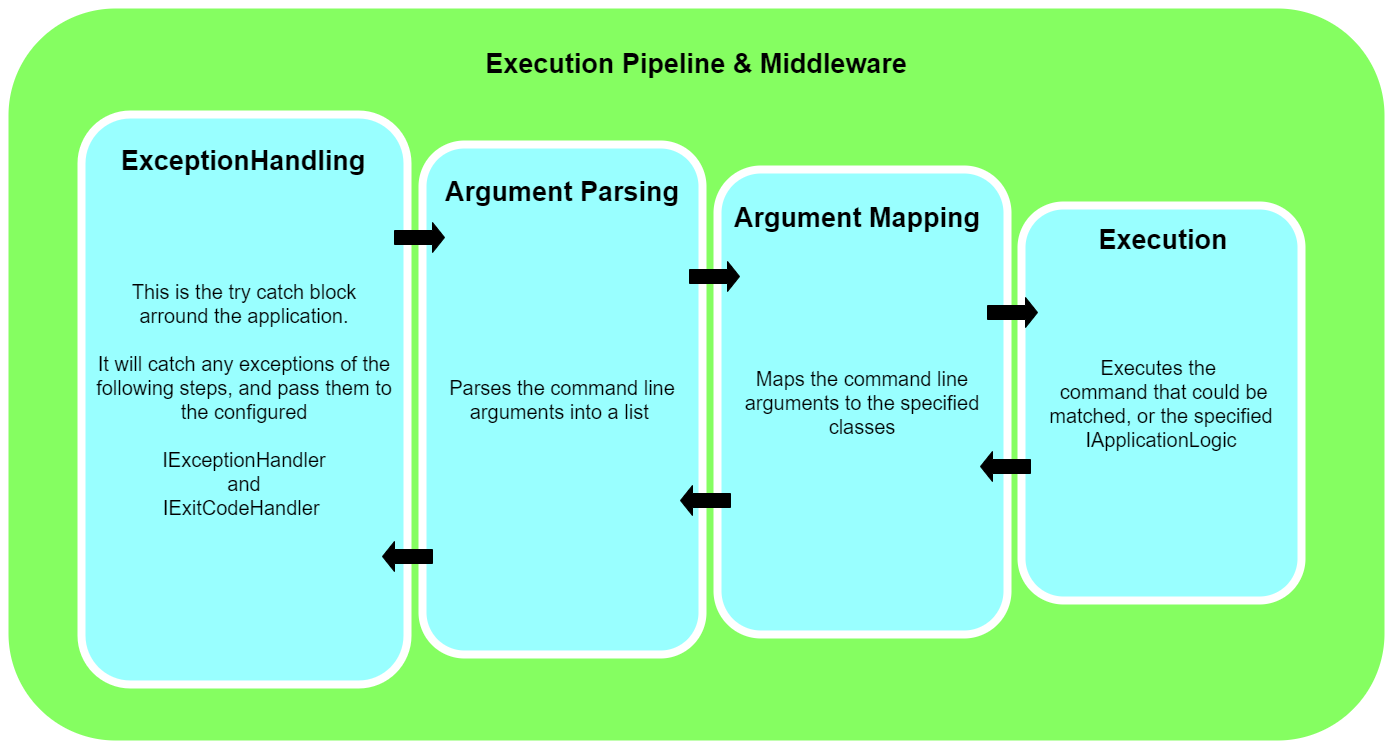

The diagram above was exported from draw.io. Its source (the exported page's mxGraphModel, read from the mxfile embedded in the PNG):
<mxGraphModel dx="1182" dy="764" grid="1" gridSize="10" guides="1" tooltips="1" connect="1" arrows="1" fold="1" page="1" pageScale="1.5" pageWidth="1169" pageHeight="826" background="none" math="0" shadow="0">
  <root>
    <mxCell id="0" />
    <mxCell id="1" parent="0" />
    <mxCell id="tFL_z6fTOWI6ww-LD4Xw-5" value="" style="whiteSpace=wrap;html=1;rounded=1;shadow=0;strokeWidth=8;fontSize=20;align=center;fillColor=#85FE61;strokeColor=#FFFFFF;" parent="1" vertex="1">
      <mxGeometry x="193" y="240" width="1384" height="740" as="geometry" />
    </mxCell>
    <mxCell id="60da8b9f42644d3a-2" value="This is the try catch block&lt;br&gt;arround the application.&lt;br&gt;&lt;br&gt;It will catch any exceptions of the following steps, and pass them to the configured&lt;br&gt;&lt;br&gt;IExceptionHandler&lt;br&gt;and&lt;br&gt;IExitCodeHandler&amp;nbsp;" style="whiteSpace=wrap;html=1;rounded=1;shadow=0;strokeWidth=8;fontSize=20;align=center;fillColor=#99FFFF;strokeColor=#FFFFFF;" parent="1" vertex="1">
      <mxGeometry x="270" y="350" width="326" height="570" as="geometry" />
    </mxCell>
    <mxCell id="60da8b9f42644d3a-3" value="ExceptionHandling" style="text;html=1;strokeColor=none;fillColor=none;align=center;verticalAlign=middle;whiteSpace=wrap;rounded=0;shadow=0;fontSize=27;fontColor=#000000;fontStyle=1" parent="1" vertex="1">
      <mxGeometry x="292" y="367" width="280" height="60" as="geometry" />
    </mxCell>
    <mxCell id="60da8b9f42644d3a-17" value="Parses the command line arguments into a list&amp;nbsp;" style="whiteSpace=wrap;html=1;rounded=1;shadow=0;strokeWidth=8;fontSize=20;align=center;fillColor=#99FFFF;strokeColor=#FFFFFF;" parent="1" vertex="1">
      <mxGeometry x="611" y="380" width="280" height="510" as="geometry" />
    </mxCell>
    <mxCell id="60da8b9f42644d3a-18" value="Argument Parsing" style="text;html=1;strokeColor=none;fillColor=none;align=center;verticalAlign=middle;whiteSpace=wrap;rounded=0;shadow=0;fontSize=27;fontColor=#000000;fontStyle=1" parent="1" vertex="1">
      <mxGeometry x="611" y="398" width="280" height="60" as="geometry" />
    </mxCell>
    <mxCell id="60da8b9f42644d3a-24" value="Maps the command line arguments to the specified classes" style="whiteSpace=wrap;html=1;rounded=1;shadow=0;strokeWidth=8;fontSize=20;align=center;fillColor=#99FFFF;strokeColor=#FFFFFF;" parent="1" vertex="1">
      <mxGeometry x="906" y="405" width="290" height="465" as="geometry" />
    </mxCell>
    <mxCell id="60da8b9f42644d3a-25" value="Argument Mapping" style="text;html=1;strokeColor=none;fillColor=none;align=center;verticalAlign=middle;whiteSpace=wrap;rounded=0;shadow=0;fontSize=27;fontColor=#000000;fontStyle=1" parent="1" vertex="1">
      <mxGeometry x="906" y="424" width="280" height="60" as="geometry" />
    </mxCell>
    <mxCell id="60da8b9f42644d3a-31" value="Executes the &lt;br&gt;&amp;nbsp;command that could be matched, or the specified IApplicationLogic" style="whiteSpace=wrap;html=1;rounded=1;shadow=0;strokeWidth=8;fontSize=20;align=center;fillColor=#99FFFF;strokeColor=#FFFFFF;" parent="1" vertex="1">
      <mxGeometry x="1210" y="441" width="280" height="395" as="geometry" />
    </mxCell>
    <mxCell id="60da8b9f42644d3a-32" value="Execution" style="text;html=1;strokeColor=none;fillColor=none;align=center;verticalAlign=middle;whiteSpace=wrap;rounded=0;shadow=0;fontSize=27;fontColor=#000000;fontStyle=1" parent="1" vertex="1">
      <mxGeometry x="1212" y="446" width="280" height="60" as="geometry" />
    </mxCell>
    <mxCell id="tFL_z6fTOWI6ww-LD4Xw-6" value="Execution Pipeline &amp;amp; Middleware" style="text;html=1;strokeColor=none;fillColor=none;align=center;verticalAlign=middle;whiteSpace=wrap;rounded=0;shadow=0;fontSize=27;fontColor=#000000;fontStyle=1" parent="1" vertex="1">
      <mxGeometry x="280" y="270" width="1210" height="60" as="geometry" />
    </mxCell>
    <mxCell id="tFL_z6fTOWI6ww-LD4Xw-21" value="" style="shape=singleArrow;whiteSpace=wrap;html=1;rounded=0;shadow=0;fontFamily=Helvetica;fontSize=27;fontColor=#000000;fillColor=#000000;gradientColor=none;arrowWidth=0.4666666666666667;arrowSize=0.24;" parent="1" vertex="1">
      <mxGeometry x="583" y="458" width="50" height="30" as="geometry" />
    </mxCell>
    <mxCell id="tFL_z6fTOWI6ww-LD4Xw-22" value="" style="shape=singleArrow;whiteSpace=wrap;html=1;rounded=0;shadow=0;fontFamily=Helvetica;fontSize=27;fontColor=#000000;fillColor=#000000;gradientColor=none;arrowWidth=0.4666666666666667;arrowSize=0.24;" parent="1" vertex="1">
      <mxGeometry x="878" y="497" width="50" height="30" as="geometry" />
    </mxCell>
    <mxCell id="tFL_z6fTOWI6ww-LD4Xw-23" value="" style="shape=singleArrow;whiteSpace=wrap;html=1;rounded=0;shadow=0;fontFamily=Helvetica;fontSize=27;fontColor=#000000;fillColor=#000000;gradientColor=none;arrowWidth=0.4666666666666667;arrowSize=0.24;" parent="1" vertex="1">
      <mxGeometry x="1176" y="533" width="50" height="30" as="geometry" />
    </mxCell>
    <mxCell id="tFL_z6fTOWI6ww-LD4Xw-25" value="" style="shape=singleArrow;whiteSpace=wrap;html=1;rounded=0;shadow=0;fontFamily=Helvetica;fontSize=27;fontColor=#000000;fillColor=#000000;gradientColor=none;arrowWidth=0.4666666666666667;arrowSize=0.24;rotation=-180;" parent="1" vertex="1">
      <mxGeometry x="1169" y="687" width="50" height="30" as="geometry" />
    </mxCell>
    <mxCell id="tFL_z6fTOWI6ww-LD4Xw-26" value="" style="shape=singleArrow;whiteSpace=wrap;html=1;rounded=0;shadow=0;fontFamily=Helvetica;fontSize=27;fontColor=#000000;fillColor=#000000;gradientColor=none;arrowWidth=0.4666666666666667;arrowSize=0.24;rotation=-180;" parent="1" vertex="1">
      <mxGeometry x="869" y="721" width="50" height="30" as="geometry" />
    </mxCell>
    <mxCell id="tFL_z6fTOWI6ww-LD4Xw-28" value="" style="shape=singleArrow;whiteSpace=wrap;html=1;rounded=0;shadow=0;fontFamily=Helvetica;fontSize=27;fontColor=#000000;fillColor=#000000;gradientColor=none;arrowWidth=0.4666666666666667;arrowSize=0.24;rotation=-180;" parent="1" vertex="1">
      <mxGeometry x="571" y="777" width="50" height="30" as="geometry" />
    </mxCell>
  </root>
</mxGraphModel>